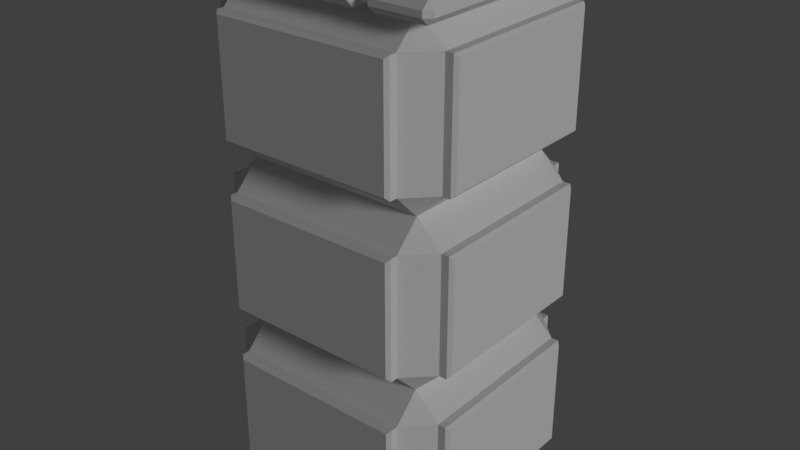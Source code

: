 # Source: Platform3.blend  (saved by Blender 2.78.0; exported with 4.5.12 LTS)
import bpy
from mathutils import Matrix  # noqa: F401  (used for matrix-valued properties, if any)

bpy.ops.wm.read_factory_settings(use_empty=True)
scene = bpy.context.scene
scene.name = 'Scene'

# ---- collections
col_collection_1 = bpy.data.collections.new('Collection 1'); scene.collection.children.link(col_collection_1)

# ---- materials (node trees are filled in below, after node groups)
mat_material_001 = bpy.data.materials.new('Material.001')
mat_material_001.alpha_threshold = 0.0
mat_material_001.use_transparent_shadow = False
mat_material_001.roughness = 0.5
mat_material = bpy.data.materials.new('Material')
mat_material.alpha_threshold = 0.0
mat_material.use_transparent_shadow = False
mat_material.roughness = 0.5

# ---- material node trees

# ---- world
world_world = bpy.data.worlds.new('World'); scene.world = world_world
world_world.color = (0.05088, 0.05088, 0.05088)
world_world.use_sun_shadow = False
world_world.sun_shadow_jitter_overblur = 0.0
world_world.cycles.sampling_method = 'MANUAL'

# ---- lights
light_hemi = bpy.data.lights.new('Hemi', 'SUN')
light_hemi.transmission_factor = 0.0
light_hemi.angle = 0.1993
light_hemi.energy = 1.0
light_hemi.shadow_buffer_clip_start = 0.5
light_hemi.shadow_soft_size = 0.1
light_hemi.shadow_cascade_max_distance = 1000.0

# ---- meshes
me_cube_001 = bpy.data.meshes.new('Cube.001')
me_cube_001.from_pydata([(-2.436, 6.4, 2.066), (-2.436, 7.067, 2.734), (-3.104, 7.067, 2.066), (-2.436, 10.17, 2.734), (-2.436, 10.84, 2.066), (-3.104, 10.17, 2.066), (-2.436, 6.4, -2.661), (-3.104, 7.067, -2.661), (-2.436, 7.067, -3.329), (-2.436, 10.84, -2.661), (-2.436, 10.17, -3.329), (-3.104, 10.17, -2.661), (2.436, 6.4, 2.066), (3.104, 7.067, 2.066), (2.436, 7.067, 2.734), (2.436, 10.84, 2.066), (2.436, 10.17, 2.734), (3.104, 10.17, 2.066), (2.436, 6.4, -2.661), (2.436, 7.067, -3.329), (3.104, 7.067, -2.661), (2.436, 10.84, -2.661), (3.104, 10.17, -2.661), (2.436, 10.17, -3.329), (2.351, 7.153, 3.023), (2.436, 7.067, 2.938), (2.436, 10.17, 2.938), (2.351, 10.09, 3.023), (-2.436, 10.17, 2.938), (-2.351, 10.09, 3.023), (-2.436, 7.067, 2.938), (-2.351, 7.153, 3.023), (3.393, 7.153, -2.576), (3.308, 7.067, -2.661), (3.308, 10.17, -2.661), (3.393, 10.09, -2.576), (3.308, 10.17, 2.066), (3.393, 10.09, 1.981), (3.308, 7.067, 2.066), (3.393, 7.153, 1.981), (-3.393, 7.153, 1.981), (-3.308, 7.067, 2.066), (-3.308, 10.17, 2.066), (-3.393, 10.09, 1.981), (-3.308, 10.17, -2.661), (-3.393, 10.09, -2.576), (-3.308, 7.067, -2.661), (-3.393, 7.153, -2.576), (-2.351, 7.153, -3.618), (-2.436, 7.067, -3.533), (-2.436, 10.17, -3.533), (-2.351, 10.09, -3.618), (2.436, 10.17, -3.533), (2.351, 10.09, -3.618), (2.436, 7.067, -3.533), (2.351, 7.153, -3.618), (-2.436, 1.961, 2.066), (-2.436, 2.629, 2.734), (-3.104, 2.629, 2.066), (-2.436, 5.732, 2.734), (-2.436, 6.4, 2.066), (-3.104, 5.732, 2.066), (-2.436, 1.961, -2.661), (-3.104, 2.629, -2.661), (-2.436, 2.629, -3.329), (-2.436, 6.4, -2.661), (-2.436, 5.732, -3.329), (-3.104, 5.732, -2.661), (2.436, 1.961, 2.066), (3.104, 2.629, 2.066), (2.436, 2.629, 2.734), (2.436, 6.4, 2.066), (2.436, 5.732, 2.734), (3.104, 5.732, 2.066), (2.436, 1.961, -2.661), (2.436, 2.629, -3.329), (3.104, 2.629, -2.661), (2.436, 6.4, -2.661), (3.104, 5.732, -2.661), (2.436, 5.732, -3.329), (2.351, 2.714, 3.023), (2.436, 2.629, 2.938), (2.436, 5.732, 2.938), (2.351, 5.647, 3.023), (-2.436, 5.732, 2.938), (-2.351, 5.647, 3.023), (-2.436, 2.629, 2.938), (-2.351, 2.714, 3.023), (3.393, 2.714, -2.576), (3.308, 2.629, -2.661), (3.308, 5.732, -2.661), (3.393, 5.647, -2.576), (3.308, 5.732, 2.066), (3.393, 5.647, 1.981), (3.308, 2.629, 2.066), (3.393, 2.714, 1.981), (-3.393, 2.714, 1.981), (-3.308, 2.629, 2.066), (-3.308, 5.732, 2.066), (-3.393, 5.647, 1.981), (-3.308, 5.732, -2.661), (-3.393, 5.647, -2.576), (-3.308, 2.629, -2.661), (-3.393, 2.714, -2.576), (-2.351, 2.714, -3.618), (-2.436, 2.629, -3.533), (-2.436, 5.732, -3.533), (-2.351, 5.647, -3.618), (2.436, 5.732, -3.533), (2.351, 5.647, -3.618), (2.436, 2.629, -3.533), (2.351, 2.714, -3.618), (-2.436, -2.478, 2.066), (-2.436, -1.81, 2.734), (-3.104, -1.81, 2.066), (-2.436, 1.293, 2.734), (-2.436, 1.961, 2.066), (-3.104, 1.293, 2.066), (-2.436, -2.478, -2.661), (-3.104, -1.81, -2.661), (-2.436, -1.81, -3.329), (-2.436, 1.961, -2.661), (-2.436, 1.293, -3.329), (-3.104, 1.293, -2.661), (2.436, -2.478, 2.066), (3.104, -1.81, 2.066), (2.436, -1.81, 2.734), (2.436, 1.961, 2.066), (2.436, 1.293, 2.734), (3.104, 1.293, 2.066), (2.436, -2.478, -2.661), (2.436, -1.81, -3.329), (3.104, -1.81, -2.661), (2.436, 1.961, -2.661), (3.104, 1.293, -2.661), (2.436, 1.293, -3.329), (2.351, -1.725, 3.023), (2.436, -1.81, 2.938), (2.436, 1.293, 2.938), (2.351, 1.208, 3.023), (-2.436, 1.293, 2.938), (-2.351, 1.208, 3.023), (-2.436, -1.81, 2.938), (-2.351, -1.725, 3.023), (3.393, -1.725, -2.576), (3.308, -1.81, -2.661), (3.308, 1.293, -2.661), (3.393, 1.208, -2.576), (3.308, 1.293, 2.066), (3.393, 1.208, 1.981), (3.308, -1.81, 2.066), (3.393, -1.725, 1.981), (-3.393, -1.725, 1.981), (-3.308, -1.81, 2.066), (-3.308, 1.293, 2.066), (-3.393, 1.208, 1.981), (-3.308, 1.293, -2.661), (-3.393, 1.208, -2.576), (-3.308, -1.81, -2.661), (-3.393, -1.725, -2.576), (-2.351, -1.725, -3.618), (-2.436, -1.81, -3.533), (-2.436, 1.293, -3.533), (-2.351, 1.208, -3.618), (2.436, 1.293, -3.533), (2.351, 1.208, -3.618), (2.436, -1.81, -3.533), (2.351, -1.725, -3.618), (-3.183, 10.84, 2.722), (-3.183, 11.01, 2.888), (-3.349, 11.01, 2.722), (-3.183, 11.16, 2.888), (-2.802, 11.32, 2.341), (-3.349, 11.16, 2.722), (-3.183, 10.84, -3.295), (-3.349, 11.01, -3.295), (-3.183, 11.01, -3.461), (-2.802, 11.32, -2.914), (-3.183, 11.16, -3.461), (-3.349, 11.16, -3.295), (3.183, 10.84, 2.722), (3.349, 11.01, 2.722), (3.183, 11.01, 2.888), (2.802, 11.32, 2.341), (3.183, 11.16, 2.888), (3.349, 11.16, 2.722), (3.183, 10.84, -3.295), (3.183, 11.01, -3.461), (3.349, 11.01, -3.295), (2.802, 11.32, -2.914), (3.349, 11.16, -3.295), (3.183, 11.16, -3.461), (-3.183, 11.32, 2.722), (-3.183, 11.32, -3.295), (3.183, 11.32, -3.295), (3.183, 11.32, 2.722), (-2.453, 11.42, 2.014), (-2.453, 11.42, -2.587), (2.453, 11.42, -2.587), (2.453, 11.42, 2.014), (1.365, 11.04, -3.252), (1.784, 11.04, -3.252), (1.365, 11.27, -3.097), (1.784, 11.27, -3.097), (1.365, 10.92, 2.524), (1.784, 10.92, 2.524), (1.365, 11.15, 2.679), (1.784, 11.15, 2.679), (1.213, 11.27, -2.741), (1.581, 11.27, -2.741), (1.074, 11.34, -2.435), (1.396, 11.34, -2.435), (1.396, 11.34, 1.863), (1.581, 11.27, 2.168), (1.784, 11.27, 2.524), (1.784, 10.92, -3.097), (1.784, 11.04, 2.679), (1.784, 11.15, -3.252), (1.365, 10.92, -3.097), (1.365, 11.15, -3.252), (1.365, 11.04, 2.679), (1.365, 11.27, 2.524), (1.213, 11.27, 2.168), (1.074, 11.34, 1.863), (1.327, 10.84, -3.295), (1.361, 10.86, -3.253), (1.327, 11.16, -3.461), (1.362, 11.16, -3.411), (1.362, 11.02, 2.838), (1.327, 11.01, 2.888), (1.327, 11.32, 2.722), (1.361, 11.31, 2.681), (1.164, 11.32, 2.341), (1.201, 11.31, 2.305), (1.053, 11.4, 1.986), (1.015, 11.42, 2.014), (1.362, 11.02, -3.411), (1.327, 11.01, -3.461), (1.327, 11.32, -3.295), (1.361, 11.31, -3.254), (1.327, 10.84, 2.722), (1.361, 10.86, 2.681), (1.327, 11.16, 2.888), (1.362, 11.16, 2.838), (1.164, 11.32, -2.914), (1.201, 11.31, -2.878), (1.015, 11.42, -2.587), (1.053, 11.4, -2.559), (1.802, 10.86, -3.242), (1.852, 10.84, -3.295), (1.801, 11.02, -3.397), (1.852, 11.01, -3.461), (1.852, 11.32, -3.295), (1.802, 11.31, -3.242), (1.852, 11.16, -3.461), (1.801, 11.16, -3.397), (1.852, 10.84, 2.722), (1.802, 10.86, 2.669), (1.852, 11.01, 2.888), (1.801, 11.02, 2.824), (1.802, 11.31, 2.67), (1.852, 11.32, 2.722), (1.801, 11.16, 2.824), (1.852, 11.16, 2.888), (1.636, 11.32, -2.914), (1.589, 11.31, -2.868), (1.636, 11.32, 2.341), (1.589, 11.31, 2.295), (1.395, 11.4, -2.551), (1.438, 11.42, -2.587), (1.395, 11.4, 1.978), (1.438, 11.42, 2.014)], [], [(21, 9, 4, 15), (0, 1, 2), (3, 4, 5), (6, 7, 8), (9, 10, 11), (12, 13, 14), (15, 16, 17), (18, 19, 20), (21, 22, 23), (6, 0, 2, 7), (1, 3, 5, 2), (4, 9, 11, 5), (10, 8, 7, 11), (18, 6, 8, 19), (9, 21, 23, 10), (22, 20, 19, 23), (12, 18, 20, 13), (21, 15, 17, 22), (16, 14, 13, 17), (0, 12, 14, 1), (15, 4, 3, 16), (6, 18, 12, 0), (14, 25, 30, 1), (3, 28, 26, 16), (1, 30, 28, 3), (32, 35, 37, 39), (16, 26, 25, 14), (20, 33, 38, 13), (17, 36, 34, 22), (13, 38, 36, 17), (40, 43, 45, 47), (22, 34, 33, 20), (2, 41, 46, 7), (11, 44, 42, 5), (7, 46, 44, 11), (48, 51, 53, 55), (5, 42, 41, 2), (8, 49, 54, 19), (23, 52, 50, 10), (19, 54, 52, 23), (10, 50, 49, 8), (27, 24, 25, 26), (29, 27, 26, 28), (31, 29, 28, 30), (24, 31, 30, 25), (35, 32, 33, 34), (37, 35, 34, 36), (39, 37, 36, 38), (32, 39, 38, 33), (43, 40, 41, 42), (45, 43, 42, 44), (47, 45, 44, 46), (40, 47, 46, 41), (51, 48, 49, 50), (53, 51, 50, 52), (55, 53, 52, 54), (48, 55, 54, 49), (24, 27, 29, 31), (77, 65, 60, 71), (56, 57, 58), (59, 60, 61), (62, 63, 64), (65, 66, 67), (68, 69, 70), (71, 72, 73), (74, 75, 76), (77, 78, 79), (62, 56, 58, 63), (57, 59, 61, 58), (60, 65, 67, 61), (66, 64, 63, 67), (74, 62, 64, 75), (65, 77, 79, 66), (78, 76, 75, 79), (68, 74, 76, 69), (77, 71, 73, 78), (72, 70, 69, 73), (56, 68, 70, 57), (71, 60, 59, 72), (62, 74, 68, 56), (70, 81, 86, 57), (59, 84, 82, 72), (57, 86, 84, 59), (88, 91, 93, 95), (72, 82, 81, 70), (76, 89, 94, 69), (73, 92, 90, 78), (69, 94, 92, 73), (96, 99, 101, 103), (78, 90, 89, 76), (58, 97, 102, 63), (67, 100, 98, 61), (63, 102, 100, 67), (104, 107, 109, 111), (61, 98, 97, 58), (64, 105, 110, 75), (79, 108, 106, 66), (75, 110, 108, 79), (66, 106, 105, 64), (83, 80, 81, 82), (85, 83, 82, 84), (87, 85, 84, 86), (80, 87, 86, 81), (91, 88, 89, 90), (93, 91, 90, 92), (95, 93, 92, 94), (88, 95, 94, 89), (99, 96, 97, 98), (101, 99, 98, 100), (103, 101, 100, 102), (96, 103, 102, 97), (107, 104, 105, 106), (109, 107, 106, 108), (111, 109, 108, 110), (104, 111, 110, 105), (80, 83, 85, 87), (133, 121, 116, 127), (112, 113, 114), (115, 116, 117), (118, 119, 120), (121, 122, 123), (124, 125, 126), (127, 128, 129), (130, 131, 132), (133, 134, 135), (118, 112, 114, 119), (113, 115, 117, 114), (116, 121, 123, 117), (122, 120, 119, 123), (130, 118, 120, 131), (121, 133, 135, 122), (134, 132, 131, 135), (124, 130, 132, 125), (133, 127, 129, 134), (128, 126, 125, 129), (112, 124, 126, 113), (127, 116, 115, 128), (118, 130, 124, 112), (126, 137, 142, 113), (115, 140, 138, 128), (113, 142, 140, 115), (144, 147, 149, 151), (128, 138, 137, 126), (132, 145, 150, 125), (129, 148, 146, 134), (125, 150, 148, 129), (152, 155, 157, 159), (134, 146, 145, 132), (114, 153, 158, 119), (123, 156, 154, 117), (119, 158, 156, 123), (160, 163, 165, 167), (117, 154, 153, 114), (120, 161, 166, 131), (135, 164, 162, 122), (131, 166, 164, 135), (122, 162, 161, 120), (139, 136, 137, 138), (141, 139, 138, 140), (143, 141, 140, 142), (136, 143, 142, 137), (147, 144, 145, 146), (149, 147, 146, 148), (151, 149, 148, 150), (144, 151, 150, 145), (155, 152, 153, 154), (157, 155, 154, 156), (159, 157, 156, 158), (152, 159, 158, 153), (163, 160, 161, 162), (165, 163, 162, 164), (167, 165, 164, 166), (160, 167, 166, 161), (136, 139, 141, 143), (230, 192, 171, 242), (188, 190, 185, 181), (267, 270, 212, 213), (170, 173, 179, 175), (255, 250, 201, 217), (168, 169, 170), (171, 192, 173), (174, 175, 176), (193, 178, 179), (180, 181, 182), (195, 184, 185), (186, 187, 188), (194, 190, 191), (174, 168, 170, 175), (169, 171, 173, 170), (192, 193, 179, 173), (178, 176, 175, 179), (241, 225, 218, 204), (264, 189, 194, 252), (190, 188, 187, 191), (180, 186, 188, 181), (194, 195, 185, 190), (184, 182, 181, 185), (257, 259, 216, 205), (232, 172, 192, 230), (248, 257, 205, 215), (172, 177, 193, 192), (253, 255, 217, 203), (189, 183, 195, 194), (231, 243, 206, 221), (247, 234, 223, 210), (245, 247, 210, 208), (183, 189, 198, 199), (177, 172, 196, 197), (268, 265, 209, 211), (270, 268, 211, 212), (260, 267, 213, 214), (251, 254, 191, 187), (262, 260, 214, 207), (266, 183, 199, 271), (250, 248, 215, 201), (265, 253, 203, 209), (244, 177, 197, 246), (259, 262, 207, 216), (234, 233, 222, 223), (227, 239, 202, 219), (176, 178, 226, 237), (243, 228, 220, 206), (225, 236, 200, 218), (239, 245, 208, 202), (182, 184, 263, 258), (174, 224, 240, 168), (228, 241, 204, 220), (189, 264, 269, 198), (229, 242, 171, 169), (193, 238, 226, 178), (208, 209, 203, 202), (218, 215, 205, 204), (204, 205, 216, 220), (202, 203, 217, 219), (200, 219, 217, 201), (222, 213, 212, 223), (209, 208, 210, 211), (211, 210, 223, 212), (213, 222, 221, 214), (214, 221, 206, 207), (215, 218, 200, 201), (216, 207, 206, 220), (177, 244, 238, 193), (252, 194, 191, 254), (246, 197, 196, 235), (195, 261, 263, 184), (172, 232, 235, 196), (198, 269, 271, 199), (168, 240, 229, 169), (256, 180, 182, 258), (233, 231, 221, 222), (183, 266, 261, 195), (236, 227, 219, 200), (186, 249, 251, 187), (233, 234, 235, 232), (227, 236, 237, 226), (239, 227, 226, 238), (241, 228, 229, 240), (225, 241, 240, 224), (245, 239, 238, 244), (244, 246, 247, 245), (246, 235, 234, 247), (232, 230, 231, 233), (230, 242, 243, 231), (224, 237, 236, 225), (242, 229, 228, 243), (224, 174, 176, 237), (265, 268, 269, 264), (268, 270, 271, 269), (267, 260, 261, 266), (264, 252, 253, 265), (249, 256, 257, 248), (260, 262, 263, 261), (256, 258, 259, 257), (252, 254, 255, 253), (248, 250, 251, 249), (254, 251, 250, 255), (266, 271, 270, 267), (262, 259, 258, 263), (249, 186, 180, 256)])
me_cube_001.polygons.foreach_set('material_index', [1, 1, 1, 1, 1, 1, 1, 1, 1, 1, 1, 1, 1, 1, 1, 1, 1, 1, 1, 1, 1, 1, 1, 1, 1, 1, 1, 1, 1, 1, 1, 1, 1, 1, 1, 1, 1, 1, 1, 1, 1, 1, 1, 1, 1, 1, 1, 1, 1, 1, 1, 1, 1, 1, 1, 1, 1, 1, 1, 1, 1, 1, 1, 1, 1, 1, 1, 1, 1, 1, 1, 1, 1, 1, 1, 1, 1, 1, 1, 1, 1, 1, 1, 1, 1, 1, 1, 1, 1, 1, 1, 1, 1, 1, 1, 1, 1, 1, 1, 1, 1, 1, 1, 1, 1, 1, 1, 1, 1, 1, 1, 1, 1, 1, 1, 1, 1, 1, 1, 1, 1, 1, 1, 1, 1, 1, 1, 1, 1, 1, 1, 1, 1, 1, 1, 1, 1, 1, 1, 1, 1, 1, 1, 1, 1, 1, 1, 1, 1, 1, 1, 1, 1, 1, 1, 1, 1, 1, 1, 1, 1, 1, 1, 1, 1, 1, 1, 1, 1, 1, 1, 1, 1, 1, 0, 0, 0, 0, 0, 0, 0, 0, 0, 0, 0, 0, 0, 0, 0, 0, 0, 0, 0, 0, 0, 0, 0, 0, 0, 0, 0, 0, 0, 0, 0, 0, 0, 0, 0, 0, 0, 0, 0, 0, 0, 0, 0, 0, 0, 0, 0, 0, 0, 0, 0, 0, 0, 0, 0, 0, 0, 0, 0, 0, 0, 0, 0, 0, 0, 0, 0, 0, 0, 0, 0, 0, 0, 0, 0, 0, 0, 0, 0, 0, 0, 0, 0, 0, 0, 0, 0, 0, 0, 0, 0, 0, 0, 0, 0, 0, 0, 0, 0, 0, 0, 0, 0, 0, 0, 0])
_uv = me_cube_001.uv_layers.new(name='UVMap')
_uv.uv.foreach_set('vector', [0.2657, 0.2677, 0.001001, 0.2677, 0.001001, 0.5323, 0.2657, 0.5323, 0.9353, 0.2657, 0.999, 0.202, 0.999, 0.2657, 0.9353, 0.06567, 0.999, 0.06567, 0.999, 0.002002, 0.9353, 0.1323, 0.999, 0.06867, 0.999, 0.1323, 0.9353, 0.199, 0.999, 0.1353, 0.999, 0.199, 0.998, 0.1343, 0.9343, 0.198, 0.9343, 0.1343, 0.998, 0.06767, 0.9343, 0.1313, 0.9343, 0.06767, 0.998, 0.001001, 0.9343, 0.06466, 0.9343, 0.001001, 0.998, 0.201, 0.9343, 0.2647, 0.9343, 0.201, 0.4657, 0.2657, 0.4657, 0.001001, 0.401, 0.001001, 0.401, 0.2657, 0.8012, 0.8656, 0.9325, 0.8656, 0.9325, 0.8009, 0.8012, 0.8009, 0.6657, 0.799, 0.6657, 0.5343, 0.601, 0.5343, 0.601, 0.799, 0.801, 0.8657, 0.9323, 0.8657, 0.9323, 0.801, 0.801, 0.801, 0.6657, 0.2657, 0.6657, 0.001001, 0.601, 0.001001, 0.601, 0.2657, 0.2677, 0.599, 0.5323, 0.599, 0.5323, 0.5343, 0.2677, 0.5343, 0.9322, 0.8004, 0.8009, 0.8004, 0.8009, 0.8651, 0.9322, 0.8651, 0.2677, 0.6657, 0.5323, 0.6657, 0.5323, 0.601, 0.2677, 0.601, 0.5323, 0.2657, 0.5323, 0.001001, 0.4677, 0.001001, 0.4677, 0.2657, 0.8013, 0.8648, 0.9327, 0.8648, 0.9327, 0.8002, 0.8013, 0.8002, 0.599, 0.5323, 0.599, 0.2677, 0.5343, 0.2677, 0.5343, 0.5323, 0.001001, 0.7323, 0.2657, 0.7323, 0.2657, 0.6677, 0.001001, 0.6677, 0.2657, 0.001001, 0.001001, 0.001001, 0.001001, 0.2657, 0.2657, 0.2657, 0.6657, 0.2677, 0.601, 0.2677, 0.601, 0.5323, 0.6657, 0.5323, 0.5323, 0.7323, 0.5323, 0.6677, 0.2677, 0.6677, 0.2677, 0.7323, 0.9323, 0.5343, 0.8677, 0.5343, 0.8677, 0.6657, 0.9323, 0.6657, 0.2648, 0.6646, 0.2648, 0.5333, 8.959e-05, 0.5333, 8.959e-05, 0.6646, 0.9323, 0.401, 0.8677, 0.401, 0.8677, 0.5323, 0.9323, 0.5323, 0.2657, 0.799, 0.2657, 0.7343, 0.001001, 0.7343, 0.001001, 0.799, 0.799, 0.2677, 0.7343, 0.2677, 0.7343, 0.5323, 0.799, 0.5323, 0.5323, 0.9323, 0.5323, 0.8677, 0.401, 0.8677, 0.401, 0.9323, 0.2683, 0.666, 0.2683, 0.5347, 0.003592, 0.5347, 0.003592, 0.666, 0.2657, 0.9323, 0.2657, 0.8677, 0.1343, 0.8677, 0.1343, 0.9323, 0.799, 0.5343, 0.7343, 0.5343, 0.7343, 0.799, 0.799, 0.799, 0.5323, 0.799, 0.5323, 0.7343, 0.2677, 0.7343, 0.2677, 0.799, 0.9323, 0.2677, 0.8677, 0.2677, 0.8677, 0.399, 0.9323, 0.399, 0.2667, 0.6651, 0.2667, 0.5338, 0.002043, 0.5338, 0.002043, 0.6651, 0.9323, 0.001001, 0.8677, 0.001001, 0.8677, 0.1323, 0.9323, 0.1323, 0.2657, 0.8657, 0.2657, 0.801, 0.001001, 0.801, 0.001001, 0.8657, 0.8657, 0.5343, 0.801, 0.5343, 0.801, 0.799, 0.8657, 0.799, 0.399, 0.8657, 0.399, 0.801, 0.2677, 0.801, 0.2677, 0.8657, 0.9323, 0.1343, 0.8677, 0.1343, 0.8677, 0.2657, 0.9323, 0.2657, 0.401, 0.8657, 0.5323, 0.8657, 0.5323, 0.801, 0.401, 0.801, 0.8657, 0.5323, 0.8657, 0.2677, 0.801, 0.2677, 0.801, 0.5323, 0.6684, 0.8651, 0.7998, 0.8651, 0.7998, 0.8004, 0.6684, 0.8004, 0.8657, 0.2657, 0.8657, 0.001001, 0.801, 0.001001, 0.801, 0.2657, 0.001001, 0.9323, 0.1323, 0.9323, 0.1323, 0.8677, 0.001001, 0.8677, 0.7323, 0.799, 0.7323, 0.5343, 0.6677, 0.5343, 0.6677, 0.799, 0.2677, 0.9323, 0.399, 0.9323, 0.399, 0.8677, 0.2677, 0.8677, 0.599, 0.799, 0.599, 0.5343, 0.5343, 0.5343, 0.5343, 0.799, 0.5343, 0.9321, 0.6657, 0.9321, 0.6657, 0.8675, 0.5343, 0.8675, 0.799, 0.2657, 0.799, 0.001001, 0.7343, 0.001001, 0.7343, 0.2657, 0.6677, 0.9323, 0.799, 0.9323, 0.799, 0.8677, 0.6677, 0.8677, 0.7323, 0.5323, 0.7323, 0.2677, 0.6677, 0.2677, 0.6677, 0.5323, 0.801, 0.9323, 0.9323, 0.9323, 0.9323, 0.8677, 0.801, 0.8677, 0.7323, 0.2657, 0.7323, 0.001001, 0.6677, 0.001001, 0.6677, 0.2657, 0.001001, 0.999, 0.1323, 0.999, 0.1323, 0.9343, 0.001001, 0.9343, 0.599, 0.2657, 0.599, 0.001001, 0.5343, 0.001001, 0.5343, 0.2657, 0.2657, 0.6657, 0.2657, 0.5343, 0.001001, 0.5343, 0.001001, 0.6657, 0.2657, 0.2677, 0.001001, 0.2677, 0.001001, 0.5323, 0.2657, 0.5323, 0.9353, 0.2657, 0.999, 0.202, 0.999, 0.2657, 0.9353, 0.06567, 0.999, 0.06567, 0.999, 0.002002, 0.9353, 0.1323, 0.999, 0.06867, 0.999, 0.1323, 0.9353, 0.199, 0.999, 0.1353, 0.999, 0.199, 0.998, 0.1343, 0.9343, 0.198, 0.9343, 0.1343, 0.998, 0.06767, 0.9343, 0.1313, 0.9343, 0.06767, 0.998, 0.001001, 0.9343, 0.06466, 0.9343, 0.001001, 0.998, 0.201, 0.9343, 0.2647, 0.9343, 0.201, 0.4657, 0.2657, 0.4657, 0.001001, 0.401, 0.001001, 0.401, 0.2657, 0.8012, 0.8656, 0.9325, 0.8656, 0.9325, 0.8009, 0.8012, 0.8009, 0.6657, 0.799, 0.6657, 0.5343, 0.601, 0.5343, 0.601, 0.799, 0.801, 0.8657, 0.9323, 0.8657, 0.9323, 0.801, 0.801, 0.801, 0.6657, 0.2657, 0.6657, 0.001001, 0.601, 0.001001, 0.601, 0.2657, 0.2677, 0.599, 0.5323, 0.599, 0.5323, 0.5343, 0.2677, 0.5343, 0.9322, 0.8004, 0.8009, 0.8004, 0.8009, 0.8651, 0.9322, 0.8651, 0.2677, 0.6657, 0.5323, 0.6657, 0.5323, 0.601, 0.2677, 0.601, 0.5323, 0.2657, 0.5323, 0.001001, 0.4677, 0.001001, 0.4677, 0.2657, 0.8013, 0.8648, 0.9327, 0.8648, 0.9327, 0.8002, 0.8013, 0.8002, 0.599, 0.5323, 0.599, 0.2677, 0.5343, 0.2677, 0.5343, 0.5323, 0.001001, 0.7323, 0.2657, 0.7323, 0.2657, 0.6677, 0.001001, 0.6677, 0.2657, 0.001001, 0.001001, 0.001001, 0.001001, 0.2657, 0.2657, 0.2657, 0.6657, 0.2677, 0.601, 0.2677, 0.601, 0.5323, 0.6657, 0.5323, 0.5323, 0.7323, 0.5323, 0.6677, 0.2677, 0.6677, 0.2677, 0.7323, 0.9323, 0.5343, 0.8677, 0.5343, 0.8677, 0.6657, 0.9323, 0.6657, 0.2648, 0.6646, 0.2648, 0.5333, 8.959e-05, 0.5333, 8.959e-05, 0.6646, 0.9323, 0.401, 0.8677, 0.401, 0.8677, 0.5323, 0.9323, 0.5323, 0.2657, 0.799, 0.2657, 0.7343, 0.001001, 0.7343, 0.001001, 0.799, 0.799, 0.2677, 0.7343, 0.2677, 0.7343, 0.5323, 0.799, 0.5323, 0.5323, 0.9323, 0.5323, 0.8677, 0.401, 0.8677, 0.401, 0.9323, 0.2683, 0.666, 0.2683, 0.5347, 0.003592, 0.5347, 0.003592, 0.666, 0.2657, 0.9323, 0.2657, 0.8677, 0.1343, 0.8677, 0.1343, 0.9323, 0.799, 0.5343, 0.7343, 0.5343, 0.7343, 0.799, 0.799, 0.799, 0.5323, 0.799, 0.5323, 0.7343, 0.2677, 0.7343, 0.2677, 0.799, 0.9323, 0.2677, 0.8677, 0.2677, 0.8677, 0.399, 0.9323, 0.399, 0.2667, 0.6651, 0.2667, 0.5338, 0.002043, 0.5338, 0.002043, 0.6651, 0.9323, 0.001001, 0.8677, 0.001001, 0.8677, 0.1323, 0.9323, 0.1323, 0.2657, 0.8657, 0.2657, 0.801, 0.001001, 0.801, 0.001001, 0.8657, 0.8657, 0.5343, 0.801, 0.5343, 0.801, 0.799, 0.8657, 0.799, 0.399, 0.8657, 0.399, 0.801, 0.2677, 0.801, 0.2677, 0.8657, 0.9323, 0.1343, 0.8677, 0.1343, 0.8677, 0.2657, 0.9323, 0.2657, 0.401, 0.8657, 0.5323, 0.8657, 0.5323, 0.801, 0.401, 0.801, 0.8657, 0.5323, 0.8657, 0.2677, 0.801, 0.2677, 0.801, 0.5323, 0.6684, 0.8651, 0.7998, 0.8651, 0.7998, 0.8004, 0.6684, 0.8004, 0.8657, 0.2657, 0.8657, 0.001001, 0.801, 0.001001, 0.801, 0.2657, 0.001001, 0.9323, 0.1323, 0.9323, 0.1323, 0.8677, 0.001001, 0.8677, 0.7323, 0.799, 0.7323, 0.5343, 0.6677, 0.5343, 0.6677, 0.799, 0.2677, 0.9323, 0.399, 0.9323, 0.399, 0.8677, 0.2677, 0.8677, 0.599, 0.799, 0.599, 0.5343, 0.5343, 0.5343, 0.5343, 0.799, 0.5343, 0.9321, 0.6657, 0.9321, 0.6657, 0.8675, 0.5343, 0.8675, 0.799, 0.2657, 0.799, 0.001001, 0.7343, 0.001001, 0.7343, 0.2657, 0.6677, 0.9323, 0.799, 0.9323, 0.799, 0.8677, 0.6677, 0.8677, 0.7323, 0.5323, 0.7323, 0.2677, 0.6677, 0.2677, 0.6677, 0.5323, 0.801, 0.9323, 0.9323, 0.9323, 0.9323, 0.8677, 0.801, 0.8677, 0.7323, 0.2657, 0.7323, 0.001001, 0.6677, 0.001001, 0.6677, 0.2657, 0.001001, 0.999, 0.1323, 0.999, 0.1323, 0.9343, 0.001001, 0.9343, 0.599, 0.2657, 0.599, 0.001001, 0.5343, 0.001001, 0.5343, 0.2657, 0.2657, 0.6657, 0.2657, 0.5343, 0.001001, 0.5343, 0.001001, 0.6657, 0.2657, 0.2677, 0.001001, 0.2677, 0.001001, 0.5323, 0.2657, 0.5323, 0.9353, 0.2657, 0.999, 0.202, 0.999, 0.2657, 0.9353, 0.06567, 0.999, 0.06567, 0.999, 0.002002, 0.9353, 0.1323, 0.999, 0.06867, 0.999, 0.1323, 0.9353, 0.199, 0.999, 0.1353, 0.999, 0.199, 0.998, 0.1343, 0.9343, 0.198, 0.9343, 0.1343, 0.998, 0.06767, 0.9343, 0.1313, 0.9343, 0.06767, 0.998, 0.001001, 0.9343, 0.06466, 0.9343, 0.001001, 0.998, 0.201, 0.9343, 0.2647, 0.9343, 0.201, 0.4657, 0.2657, 0.4657, 0.001001, 0.401, 0.001001, 0.401, 0.2657, 0.8012, 0.8656, 0.9325, 0.8656, 0.9325, 0.8009, 0.8012, 0.8009, 0.6657, 0.799, 0.6657, 0.5343, 0.601, 0.5343, 0.601, 0.799, 0.801, 0.8657, 0.9323, 0.8657, 0.9323, 0.801, 0.801, 0.801, 0.6657, 0.2657, 0.6657, 0.001001, 0.601, 0.001001, 0.601, 0.2657, 0.2677, 0.599, 0.5323, 0.599, 0.5323, 0.5343, 0.2677, 0.5343, 0.9322, 0.8004, 0.8009, 0.8004, 0.8009, 0.8651, 0.9322, 0.8651, 0.2677, 0.6657, 0.5323, 0.6657, 0.5323, 0.601, 0.2677, 0.601, 0.5323, 0.2657, 0.5323, 0.001001, 0.4677, 0.001001, 0.4677, 0.2657, 0.8013, 0.8648, 0.9327, 0.8648, 0.9327, 0.8002, 0.8013, 0.8002, 0.599, 0.5323, 0.599, 0.2677, 0.5343, 0.2677, 0.5343, 0.5323, 0.001001, 0.7323, 0.2657, 0.7323, 0.2657, 0.6677, 0.001001, 0.6677, 0.2657, 0.001001, 0.001001, 0.001001, 0.001001, 0.2657, 0.2657, 0.2657, 0.6657, 0.2677, 0.601, 0.2677, 0.601, 0.5323, 0.6657, 0.5323, 0.5323, 0.7323, 0.5323, 0.6677, 0.2677, 0.6677, 0.2677, 0.7323, 0.9323, 0.5343, 0.8677, 0.5343, 0.8677, 0.6657, 0.9323, 0.6657, 0.2648, 0.6646, 0.2648, 0.5333, 8.959e-05, 0.5333, 8.959e-05, 0.6646, 0.9323, 0.401, 0.8677, 0.401, 0.8677, 0.5323, 0.9323, 0.5323, 0.2657, 0.799, 0.2657, 0.7343, 0.001001, 0.7343, 0.001001, 0.799, 0.799, 0.2677, 0.7343, 0.2677, 0.7343, 0.5323, 0.799, 0.5323, 0.5323, 0.9323, 0.5323, 0.8677, 0.401, 0.8677, 0.401, 0.9323, 0.2683, 0.666, 0.2683, 0.5347, 0.003592, 0.5347, 0.003592, 0.666, 0.2657, 0.9323, 0.2657, 0.8677, 0.1343, 0.8677, 0.1343, 0.9323, 0.799, 0.5343, 0.7343, 0.5343, 0.7343, 0.799, 0.799, 0.799, 0.5323, 0.799, 0.5323, 0.7343, 0.2677, 0.7343, 0.2677, 0.799, 0.9323, 0.2677, 0.8677, 0.2677, 0.8677, 0.399, 0.9323, 0.399, 0.2667, 0.6651, 0.2667, 0.5338, 0.002043, 0.5338, 0.002043, 0.6651, 0.9323, 0.001001, 0.8677, 0.001001, 0.8677, 0.1323, 0.9323, 0.1323, 0.2657, 0.8657, 0.2657, 0.801, 0.001001, 0.801, 0.001001, 0.8657, 0.8657, 0.5343, 0.801, 0.5343, 0.801, 0.799, 0.8657, 0.799, 0.399, 0.8657, 0.399, 0.801, 0.2677, 0.801, 0.2677, 0.8657, 0.9323, 0.1343, 0.8677, 0.1343, 0.8677, 0.2657, 0.9323, 0.2657, 0.401, 0.8657, 0.5323, 0.8657, 0.5323, 0.801, 0.401, 0.801, 0.8657, 0.5323, 0.8657, 0.2677, 0.801, 0.2677, 0.801, 0.5323, 0.6684, 0.8651, 0.7998, 0.8651, 0.7998, 0.8004, 0.6684, 0.8004, 0.8657, 0.2657, 0.8657, 0.001001, 0.801, 0.001001, 0.801, 0.2657, 0.001001, 0.9323, 0.1323, 0.9323, 0.1323, 0.8677, 0.001001, 0.8677, 0.7323, 0.799, 0.7323, 0.5343, 0.6677, 0.5343, 0.6677, 0.799, 0.2677, 0.9323, 0.399, 0.9323, 0.399, 0.8677, 0.2677, 0.8677, 0.599, 0.799, 0.599, 0.5343, 0.5343, 0.5343, 0.5343, 0.799, 0.5343, 0.9321, 0.6657, 0.9321, 0.6657, 0.8675, 0.5343, 0.8675, 0.799, 0.2657, 0.799, 0.001001, 0.7343, 0.001001, 0.7343, 0.2657, 0.6677, 0.9323, 0.799, 0.9323, 0.799, 0.8677, 0.6677, 0.8677, 0.7323, 0.5323, 0.7323, 0.2677, 0.6677, 0.2677, 0.6677, 0.5323, 0.801, 0.9323, 0.9323, 0.9323, 0.9323, 0.8677, 0.801, 0.8677, 0.7323, 0.2657, 0.7323, 0.001001, 0.6677, 0.001001, 0.6677, 0.2657, 0.001001, 0.999, 0.1323, 0.999, 0.1323, 0.9343, 0.001001, 0.9343, 0.599, 0.2657, 0.599, 0.001001, 0.5343, 0.001001, 0.5343, 0.2657, 0.2657, 0.6657, 0.2657, 0.5343, 0.001001, 0.5343, 0.001001, 0.6657, 0.501, 0.999, 0.999, 0.999, 0.999, 0.9856, 0.501, 0.9856, 0.8331, 0.5006, 0.8126, 0.5006, 0.8126, 0.9794, 0.8331, 0.9794, 0.6453, 0.7691, 0.6453, 0.741, 0.6248, 0.741, 0.6248, 0.7691, 0.499, 0.9375, 0.499, 0.9241, 0.001001, 0.9241, 0.001001, 0.9375, 0.927, 0.756, 0.9065, 0.756, 0.9065, 0.7691, 0.927, 0.7691, 0.6922, 0.6188, 0.6922, 0.6068, 0.6733, 0.6188, 0.6688, 0.6068, 0.6688, 0.6188, 0.6498, 0.6188, 0.6922, 0.6038, 0.6922, 0.5917, 0.6733, 0.6038, 0.6688, 0.6038, 0.6688, 0.5917, 0.6498, 0.6038, 0.6483, 0.5908, 0.6483, 0.6028, 0.6672, 0.5908, 0.6718, 0.5908, 0.6718, 0.6028, 0.6907, 0.5908, 0.6483, 0.6058, 0.6483, 0.6179, 0.6672, 0.6058, 0.6718, 0.6058, 0.6718, 0.6179, 0.6907, 0.6058, 0.9834, 0.4913, 0.9834, 0.001001, 0.9698, 0.001001, 0.9698, 0.4913, 0.9035, 0.756, 0.883, 0.756, 0.883, 0.7691, 0.9035, 0.7691, 0.001001, 0.9836, 0.499, 0.9836, 0.499, 0.9702, 0.001001, 0.9702, 0.927, 0.741, 0.9065, 0.741, 0.9065, 0.7541, 0.927, 0.7541, 0.7861, 0.9794, 0.7861, 0.5006, 0.7657, 0.5006, 0.7657, 0.9794, 0.5074, 0.5587, 0.6922, 0.5587, 0.6922, 0.5006, 0.5074, 0.5006, 0.9035, 0.741, 0.883, 0.741, 0.883, 0.7541, 0.9035, 0.7541, 0.9677, 0.4913, 0.9677, 0.001001, 0.9541, 0.001001, 0.9541, 0.4913, 0.001001, 0.8913, 0.499, 0.8913, 0.499, 0.8779, 0.001001, 0.8779, 0.9739, 0.756, 0.9535, 0.756, 0.9535, 0.7691, 0.9739, 0.7691, 0.9505, 0.756, 0.93, 0.756, 0.93, 0.7691, 0.9505, 0.7691, 0.874, 0.4913, 0.874, 0.001001, 0.8448, 0.001001, 0.8448, 0.4913, 0.001001, 0.8759, 0.499, 0.8759, 0.499, 0.8625, 0.001001, 0.8625, 0.8115, 0.4913, 0.8115, 0.001001, 0.751, 0.001001, 0.751, 0.4913, 0.9739, 0.741, 0.9535, 0.741, 0.9535, 0.7541, 0.9739, 0.7541, 0.001001, 0.799, 0.499, 0.799, 0.499, 0.7395, 0.001001, 0.7395, 0.9505, 0.741, 0.93, 0.741, 0.93, 0.7541, 0.9505, 0.7541, 0.9521, 0.4913, 0.9521, 0.001001, 0.9385, 0.001001, 0.9385, 0.4913, 0.6218, 0.7691, 0.6218, 0.741, 0.6013, 0.741, 0.6013, 0.7691, 0.001001, 0.8298, 0.499, 0.8298, 0.499, 0.801, 0.001001, 0.801, 0.8427, 0.4913, 0.8427, 0.001001, 0.8135, 0.001001, 0.8135, 0.4913, 0.6922, 0.7691, 0.6922, 0.741, 0.6718, 0.741, 0.6718, 0.7691, 0.001001, 0.999, 0.499, 0.999, 0.499, 0.9856, 0.001001, 0.9856, 0.6688, 0.7691, 0.6688, 0.741, 0.6483, 0.741, 0.6483, 0.7691, 0.9505, 0.5006, 0.93, 0.5006, 0.93, 0.6188, 0.9505, 0.6188, 0.927, 0.7861, 0.9065, 0.7861, 0.9065, 0.7991, 0.927, 0.7991, 0.5074, 0.739, 0.6922, 0.739, 0.6922, 0.7109, 0.5074, 0.7109, 0.9035, 0.7861, 0.883, 0.7861, 0.883, 0.7991, 0.9035, 0.7991, 0.6453, 0.7991, 0.6453, 0.771, 0.6248, 0.771, 0.6248, 0.7991, 0.7392, 0.739, 0.7392, 0.5006, 0.6952, 0.5006, 0.6952, 0.739, 0.927, 0.771, 0.9065, 0.771, 0.9065, 0.7841, 0.927, 0.7841, 0.6218, 0.7991, 0.6218, 0.771, 0.6013, 0.771, 0.6013, 0.7991, 0.9035, 0.771, 0.883, 0.771, 0.883, 0.7841, 0.9035, 0.7841, 0.499, 0.9067, 0.499, 0.8933, 0.001001, 0.8933, 0.001001, 0.9067, 0.9739, 0.7861, 0.9535, 0.7861, 0.9535, 0.7991, 0.9739, 0.7991, 0.9505, 0.7861, 0.93, 0.7861, 0.93, 0.7991, 0.9505, 0.7991, 0.6922, 0.7991, 0.6922, 0.771, 0.6718, 0.771, 0.6718, 0.7991, 0.9505, 0.6208, 0.93, 0.6208, 0.93, 0.739, 0.9505, 0.739, 0.499, 0.001001, 0.001001, 0.001001, 0.001001, 0.4913, 0.499, 0.4913, 0.9739, 0.771, 0.9535, 0.771, 0.9535, 0.7841, 0.9739, 0.7841, 0.5074, 0.709, 0.6922, 0.709, 0.6922, 0.6809, 0.5074, 0.6809, 0.7627, 0.5006, 0.7422, 0.5006, 0.7422, 0.9794, 0.7627, 0.9794, 0.001001, 0.9528, 0.499, 0.9528, 0.499, 0.9395, 0.001001, 0.9395, 0.9974, 0.5006, 0.9535, 0.5006, 0.9535, 0.5287, 0.9974, 0.5287, 0.9052, 0.001001, 0.876, 0.001001, 0.876, 0.4913, 0.9052, 0.4913, 0.6688, 0.7991, 0.6688, 0.771, 0.6483, 0.771, 0.6483, 0.7991, 0.5514, 0.7691, 0.5514, 0.741, 0.5309, 0.741, 0.5309, 0.7691, 0.5279, 0.741, 0.5074, 0.741, 0.5074, 0.7691, 0.5279, 0.7691, 0.7392, 0.741, 0.6952, 0.741, 0.6952, 0.7691, 0.7392, 0.7691, 0.7392, 0.771, 0.6952, 0.771, 0.6952, 0.7991, 0.7392, 0.7991, 0.499, 0.8605, 0.499, 0.8318, 0.001001, 0.8318, 0.001001, 0.8605, 0.6922, 0.6508, 0.6483, 0.6508, 0.6483, 0.6789, 0.6922, 0.6789, 0.5983, 0.7691, 0.5983, 0.741, 0.5779, 0.741, 0.5779, 0.7691, 0.5748, 0.7691, 0.5748, 0.741, 0.5544, 0.741, 0.5544, 0.7691, 0.5514, 0.771, 0.5309, 0.771, 0.5309, 0.7991, 0.5514, 0.7991, 0.9365, 0.4913, 0.9365, 0.001001, 0.9073, 0.001001, 0.9073, 0.4913, 0.5074, 0.8442, 0.6922, 0.8442, 0.6922, 0.8311, 0.5074, 0.8311, 0.749, 0.001001, 0.501, 0.001001, 0.501, 0.4913, 0.749, 0.4913, 0.5074, 0.8292, 0.6922, 0.8292, 0.6922, 0.8161, 0.5074, 0.8161, 0.927, 0.739, 0.927, 0.5006, 0.883, 0.5006, 0.883, 0.739, 0.499, 0.6144, 0.499, 0.4933, 0.001001, 0.4933, 0.001001, 0.6144, 0.8096, 0.9794, 0.8096, 0.5006, 0.7891, 0.5006, 0.7891, 0.9794, 0.5074, 0.8142, 0.6922, 0.8142, 0.6922, 0.8011, 0.5074, 0.8011, 0.5279, 0.7991, 0.5279, 0.771, 0.5074, 0.771, 0.5074, 0.7991, 0.5983, 0.6789, 0.5983, 0.5607, 0.5074, 0.5607, 0.5074, 0.6789, 0.9505, 0.771, 0.93, 0.771, 0.93, 0.7841, 0.9505, 0.7841, 0.5074, 0.8592, 0.6922, 0.8592, 0.6922, 0.8462, 0.5074, 0.8462, 0.5983, 0.7991, 0.5983, 0.771, 0.5779, 0.771, 0.5779, 0.7991, 0.6453, 0.5757, 0.6248, 0.5757, 0.6248, 0.5888, 0.6453, 0.5888, 0.6218, 0.5757, 0.6013, 0.5757, 0.6013, 0.5888, 0.6218, 0.5888, 0.6453, 0.5607, 0.6248, 0.5607, 0.6248, 0.5738, 0.6453, 0.5738, 0.8566, 0.9794, 0.8566, 0.5006, 0.8361, 0.5006, 0.8361, 0.9794, 0.5748, 0.7991, 0.5748, 0.771, 0.5544, 0.771, 0.5544, 0.7991, 0.6453, 0.6489, 0.6453, 0.6208, 0.6248, 0.6208, 0.6248, 0.6489, 0.001001, 0.9221, 0.499, 0.9221, 0.499, 0.9087, 0.001001, 0.9087, 0.6218, 0.6489, 0.6218, 0.6208, 0.6013, 0.6208, 0.6013, 0.6489, 0.6218, 0.5607, 0.6013, 0.5607, 0.6013, 0.5738, 0.6218, 0.5738, 0.6922, 0.5757, 0.6718, 0.5757, 0.6718, 0.5888, 0.6922, 0.5888, 0.6688, 0.5757, 0.6483, 0.5757, 0.6483, 0.5888, 0.6688, 0.5888, 0.999, 0.4913, 0.999, 0.001001, 0.9854, 0.001001, 0.9854, 0.4913, 0.6922, 0.6489, 0.6922, 0.6208, 0.6718, 0.6208, 0.6718, 0.6489, 0.001001, 0.9682, 0.499, 0.9682, 0.499, 0.9548, 0.001001, 0.9548, 0.6688, 0.6489, 0.6688, 0.6208, 0.6483, 0.6208, 0.6483, 0.6489, 0.6453, 0.6789, 0.6453, 0.6508, 0.6248, 0.6508, 0.6248, 0.6789, 0.88, 0.9794, 0.88, 0.5006, 0.8596, 0.5006, 0.8596, 0.9794, 0.6922, 0.5607, 0.6718, 0.5607, 0.6718, 0.5738, 0.6922, 0.5738, 0.6688, 0.5607, 0.6483, 0.5607, 0.6483, 0.5738, 0.6688, 0.5738, 0.6453, 0.6058, 0.6248, 0.6058, 0.6248, 0.6188, 0.6453, 0.6188, 0.6218, 0.6058, 0.6013, 0.6058, 0.6013, 0.6188, 0.6218, 0.6188, 0.6453, 0.5908, 0.6248, 0.5908, 0.6248, 0.6038, 0.6453, 0.6038, 0.6218, 0.6789, 0.6218, 0.6508, 0.6013, 0.6508, 0.6013, 0.6789, 0.6218, 0.5908, 0.6013, 0.5908, 0.6013, 0.6038, 0.6218, 0.6038, 0.499, 0.7375, 0.499, 0.6164, 0.001001, 0.6164, 0.001001, 0.7375])
me_cube_001.materials.append(mat_material_001)
me_cube_001.materials.append(mat_material)
me_cube_001.use_remesh_preserve_volume = False
me_cube_001.use_remesh_preserve_attributes = False
me_cube_001.use_mirror_vertex_groups = False
me_cube_001.update()

# ---- objects
ob_hemi = bpy.data.objects.new('Hemi', light_hemi)
ob_cube_001 = bpy.data.objects.new('Cube.001', me_cube_001)

# ---- transforms, parenting, visibility, modifiers, constraints
ob_hemi.location = (8.607, -8.516, 2.553)
ob_hemi.rotation_euler = (5.367, 0.9048, 5.02)
ob_hemi.lineart.crease_threshold = 0.0
ob_cube_001.location = (0.0, -8.337e-14, 9.537e-07)
ob_cube_001.rotation_euler = (1.571, -0.0, 0.0)
ob_cube_001.lineart.crease_threshold = 0.0

# ---- collection membership
col_collection_1.objects.link(ob_hemi)
col_collection_1.objects.link(ob_cube_001)

# ---- scene / render settings (as saved in the file)
scene.frame_start = 1; scene.frame_end = 250; scene.frame_set(31)
scene.render.engine = 'BLENDER_EEVEE_NEXT'
scene.render.resolution_percentage = 50
scene.render.dither_intensity = 0.0
scene.render.use_bake_selected_to_active = True
scene.render.bake_margin = 0
scene.cycles.use_denoising = False
scene.cycles.samples = 128
scene.cycles.sampling_pattern = 'TABULATED_SOBOL'
scene.cycles.light_sampling_threshold = 0.0
scene.cycles.use_adaptive_sampling = False
scene.cycles.use_light_tree = False
scene.cycles.blur_glossy = 0.0
scene.cycles.sample_clamp_indirect = 0.0
scene.view_settings.view_transform = 'Standard'
scene.unit_settings.scale_length = 0.01
bpy.context.view_layer.update()

# ---- added for rendering (the .blend has no active camera): camera
cam_auto = bpy.data.cameras.new('AutoCamera')
cam_auto.lens = 50.0
cam_auto.sensor_width = 36.0
cam_auto.clip_end = 1000.0
ob_auto_camera = bpy.data.objects.new('AutoCamera', cam_auto)
scene.collection.objects.link(ob_auto_camera)
ob_auto_camera.location = (15.5709, -18.3876, 16.9262)
ob_auto_camera.rotation_euler = (1.09748, -7.21219e-08, 0.694738)
scene.camera = ob_auto_camera
bpy.context.view_layer.update()
